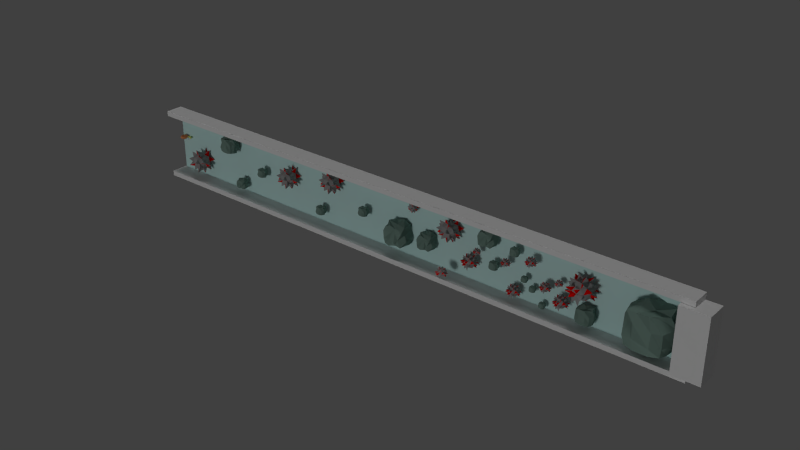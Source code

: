 # Source: FirstGame.blend  (saved by Blender 2.74.0; exported with 4.5.12 LTS)
import bpy
from mathutils import Matrix  # noqa: F401  (used for matrix-valued properties, if any)

bpy.ops.wm.read_factory_settings(use_empty=True)
scene = bpy.context.scene
scene.name = 'Scene'

# ---- collections
col_collection_1 = bpy.data.collections.new('Collection 1'); scene.collection.children.link(col_collection_1)
col_collection_1.hide_render = True
col_collection_1.hide_viewport = True
col_collection_5 = bpy.data.collections.new('Collection 5'); scene.collection.children.link(col_collection_5)

# ---- materials (node trees are filled in below, after node groups)
mat_material_007 = bpy.data.materials.new('Material.007')
mat_material_007.alpha_threshold = 0.0
mat_material_007.use_transparent_shadow = False
mat_material_007.diffuse_color = (0.3032, 0.3032, 0.3032, 1.0)
mat_material_007.roughness = 0.5
mat_material_007.specular_intensity = 0.0
mat_material_008 = bpy.data.materials.new('Material.008')
mat_material_008.alpha_threshold = 0.0
mat_material_008.use_transparent_shadow = False
mat_material_008.diffuse_color = (0.8, 0.001488, 0.0, 1.0)
mat_material_008.roughness = 0.5
mat_material_008.specular_intensity = 0.0
mat_material_006 = bpy.data.materials.new('Material.006')
mat_material_006.alpha_threshold = 0.0
mat_material_006.use_transparent_shadow = False
mat_material_006.diffuse_color = (0.1722, 0.2598, 0.2243, 1.0)
mat_material_006.roughness = 0.5
mat_material_006.specular_intensity = 0.1064
mat_material_001 = bpy.data.materials.new('Material.001')
mat_material_001.alpha_threshold = 0.0
mat_material_001.use_transparent_shadow = False
mat_material_001.diffuse_color = (0.5588, 0.8, 0.7771, 1.0)
mat_material_001.roughness = 0.5
mat_material_002 = bpy.data.materials.new('Material.002')
mat_material_002.alpha_threshold = 0.0
mat_material_002.use_transparent_shadow = False
mat_material_002.diffuse_color = (0.7544, 0.8, 0.215, 1.0)
mat_material_002.roughness = 0.5
mat_material_002.line_color = (0.0, 0.0, 0.0, 1.0)
mat_material_003 = bpy.data.materials.new('Material.003')
mat_material_003.alpha_threshold = 0.0
mat_material_003.use_transparent_shadow = False
mat_material_003.diffuse_color = (0.8, 0.257, 0.1111, 1.0)
mat_material_003.roughness = 0.5
mat_material_003.specular_intensity = 0.0
mat_material_004 = bpy.data.materials.new('Material.004')
mat_material_004.alpha_threshold = 0.0
mat_material_004.use_transparent_shadow = False
mat_material_004.diffuse_color = (0.8, 0.2821, 0.103, 1.0)
mat_material_004.roughness = 0.5
mat_material_004.specular_intensity = 0.0
mat_material_005 = bpy.data.materials.new('Material.005')
mat_material_005.alpha_threshold = 0.0
mat_material_005.use_transparent_shadow = False
mat_material_005.diffuse_color = (0.0, 0.0, 0.0, 1.0)
mat_material_005.roughness = 0.5
mat_material_005.specular_intensity = 0.7674

# ---- material node trees

# ---- world
world_world = bpy.data.worlds.new('World'); scene.world = world_world
world_world.color = (0.05088, 0.05088, 0.05088)
world_world.use_sun_shadow = False
world_world.sun_shadow_jitter_overblur = 0.0
world_world.cycles.sampling_method = 'MANUAL'
world_world.cycles.sample_map_resolution = 256

# ---- lights
light_lamp = bpy.data.lights.new('Lamp', 'POINT')
light_lamp.transmission_factor = 0.0
light_lamp.cutoff_distance = 30.0
light_lamp.energy = 100.0
light_lamp.shadow_buffer_clip_start = 1.001
light_lamp.shadow_soft_size = 0.1
light_lamp.shadow_maximum_resolution = 0.006
light_lamp.use_absolute_resolution = True
light_lamp.cycles.use_multiple_importance_sampling = False
light_sun = bpy.data.lights.new('Sun', 'SUN')
light_sun.transmission_factor = 0.0
light_sun.angle = 0.1993
light_sun.energy = 0.5
light_sun.shadow_buffer_clip_start = 0.5
light_sun.shadow_soft_size = 0.1
light_sun.shadow_cascade_max_distance = 1000.0
light_sun.cycles.use_multiple_importance_sampling = False
light_hemi_003 = bpy.data.lights.new('Hemi.003', 'SUN')
light_hemi_003.transmission_factor = 0.0
light_hemi_003.angle = 0.1993
light_hemi_003.energy = 0.5
light_hemi_003.shadow_buffer_clip_start = 0.5
light_hemi_003.shadow_soft_size = 0.1
light_hemi_003.shadow_cascade_max_distance = 1000.0
light_hemi_003.cycles.use_multiple_importance_sampling = False
light_hemi_002 = bpy.data.lights.new('Hemi.002', 'SUN')
light_hemi_002.transmission_factor = 0.0
light_hemi_002.angle = 0.1993
light_hemi_002.energy = 0.5
light_hemi_002.shadow_buffer_clip_start = 0.5
light_hemi_002.shadow_soft_size = 0.1
light_hemi_002.shadow_cascade_max_distance = 1000.0
light_hemi_002.cycles.use_multiple_importance_sampling = False

# ---- meshes
me_icosphere = bpy.data.meshes.new('Icosphere')
me_icosphere.from_pydata([(0.0, 0.0, -1.0), (0.7236, -0.5257, -0.4472), (-0.2764, -0.8506, -0.4472), (-0.8944, 0.0, -0.4472), (-0.2764, 0.8506, -0.4472), (0.7236, 0.5257, -0.4472), (0.2764, -0.8506, 0.4472), (-0.7236, -0.5257, 0.4472), (-0.7236, 0.5257, 0.4472), (0.2764, 0.8506, 0.4472), (0.8944, 0.0, 0.4472), (0.0, 0.0, 1.0), (-0.1625, -0.5, -0.8507), (0.4253, -0.309, -0.8507), (0.2629, -0.809, -0.5257), (0.8506, 0.0, -0.5257), (0.4253, 0.309, -0.8507), (-0.5257, 0.0, -0.8507), (-0.6882, -0.5, -0.5257), (-0.1625, 0.5, -0.8507), (-0.6882, 0.5, -0.5257), (0.2629, 0.809, -0.5257), (0.9511, -0.309, 0.0), (0.9511, 0.309, 0.0), (0.0, -1.0, 0.0), (0.5878, -0.809, 0.0), (-0.9511, -0.309, 0.0), (-0.5878, -0.809, 0.0), (-0.5878, 0.809, 0.0), (-0.9511, 0.309, 0.0), (0.5878, 0.809, 0.0), (0.0, 1.0, 0.0), (0.6882, -0.5, 0.5257), (-0.2629, -0.809, 0.5257), (-0.8506, 0.0, 0.5257), (-0.2629, 0.809, 0.5257), (0.6882, 0.5, 0.5257), (0.1625, -0.5, 0.8507), (0.5257, 0.0, 0.8507), (-0.4253, -0.309, 0.8507), (-0.4253, 0.309, 0.8507), (0.1625, 0.5, 0.8507), (0.5257, 0.0, 0.8507), (0.1625, 0.5, 0.8507), (0.6882, 0.5, 0.5257), (0.5257, 0.0, 0.8507), (0.1625, 0.5, 0.8507), (0.6882, 0.5, 0.5257), (0.711, 0.4784, 1.151), (0.6747, 0.5284, 1.151), (0.7273, 0.5284, 1.118), (-0.2353, 0.8241, 1.145), (-0.2941, 0.805, 1.145), (-0.2778, 0.855, 1.129), (-0.4713, 1.351, -0.197), (-0.4402, 1.355, -0.2417), (-0.4125, 1.37, -0.197), (1.139, 0.8656, -0.197), (1.152, 0.8373, -0.2417), (1.175, 0.8156, -0.197), (1.3, 0.4312, 0.4571), (1.294, 0.4003, 0.5018), (1.274, 0.4502, 0.5097), (-0.8119, 1.085, 0.5018), (-0.7983, 1.113, 0.4571), (-0.7659, 1.113, 0.5097), (0.4125, 1.37, 0.197), (0.4402, 1.355, 0.2417), (0.4713, 1.351, 0.197), (0.9925, 0.4153, -0.963), (1.022, 0.437, -0.9227), (1.035, 0.3844, -0.9305), (-0.6114, 0.9194, -0.9305), (-0.5702, 0.9545, -0.9227), (-0.5588, 0.9194, -0.963), (1.084, -0.2474, 0.9227), (1.063, -0.2974, 0.9305), (1.047, -0.2474, 0.963), (-1.035, 0.3844, 0.9305), (-1.022, 0.437, 0.9227), (-0.9925, 0.4153, 0.963), (1.412, -0.0309, -0.2515), (1.412, 0.0309, -0.2515), (1.402, 0.0, -0.3041), (-1.124, 0.855, -0.2515), (-1.161, 0.805, -0.2515), (-1.134, 0.8241, -0.3041), (-1.412, 0.0309, 0.2515), (-1.402, 0.0, 0.3041), (-1.412, -0.0309, 0.2515), (-0.4208, 0.0, 1.382), (-0.4634, -0.0309, 1.367), (-0.4634, 0.0309, 1.367), (-0.2941, -0.805, 1.151), (-0.2353, -0.8241, 1.151), (-0.2778, -0.855, 1.118), (0.393, -0.2474, 1.367), (0.3405, -0.2474, 1.382), (0.3567, -0.2974, 1.367), (0.6461, -0.9064, 0.9214), (0.5592, -0.9804, 0.9048), (0.5352, -0.9064, 0.9899), (1.324, -0.7794, 0.4289), (1.334, -0.7485, 0.4815), (1.36, -0.7294, 0.4289), (-0.9705, -0.4978, 1.004), (-1.0, -0.5195, 0.9641), (-1.013, -0.4669, 0.972), (-0.7569, -1.534, 0.6142), (-0.7705, -1.531, 0.6589), (-0.7244, -1.534, 0.6668), (-0.03465, -1.373, 0.5721), (-0.06229, -1.388, 0.5274), (-0.08857, -1.369, 0.58), (-0.4862, -1.38, -0.2825), (-0.5138, -1.365, -0.3273), (-0.545, -1.361, -0.2825), (-1.281, -0.7231, -0.1922), (-1.244, -0.7731, -0.1922), (-1.254, -0.7422, -0.2448), (0.5559, -1.352, -0.3048), (0.6147, -1.333, -0.3048), (0.5822, -1.333, -0.3573), (0.1348, -0.8314, -1.204), (0.08087, -0.8356, -1.196), (0.09226, -0.8005, -1.237), (-0.6798, -0.5196, -1.211), (-0.6961, -0.5696, -1.178), (-0.6435, -0.5696, -1.211), (0.0139, 0.6718, -1.411), (0.03014, 0.6218, -1.426), (0.07267, 0.6527, -1.411), (0.0139, 0.6718, -1.411), (0.03014, 0.6218, -1.426), (0.07267, 0.6527, -1.411), (-1.412, 0.0309, 0.2515), (-1.402, 0.0, 0.3041), (-1.412, -0.0309, 0.2515), (-1.412, 0.0309, 0.2515), (-1.402, 0.0, 0.3041), (-1.412, -0.0309, 0.2515), (-1.281, -0.7231, -0.1922), (-1.244, -0.7731, -0.1922), (-1.254, -0.7422, -0.2448), (-1.281, -0.7231, -0.1922), (-1.244, -0.7731, -0.1922), (-1.254, -0.7422, -0.2448), (-1.281, -0.7231, -0.1922), (-1.244, -0.7731, -0.1922), (-1.254, -0.7422, -0.2448), (0.0139, 0.6718, -1.411), (0.03014, 0.6218, -1.426), (0.07267, 0.6527, -1.411), (0.0139, 0.6718, -1.411), (0.03014, 0.6218, -1.426), (0.07267, 0.6527, -1.411)], [], [(0, 12, 13), (1, 15, 13), (0, 17, 12), (0, 19, 17), (19, 129, 131, 16), (1, 22, 15), (2, 24, 14), (3, 26, 18), (4, 28, 20), (5, 30, 21), (1, 25, 22), (24, 114, 116, 27), (3, 29, 26), (28, 54, 56, 31), (30, 57, 59, 23), (32, 99, 101, 37), (7, 39, 33), (34, 78, 80, 40), (9, 41, 35), (10, 38, 36), (38, 11, 41), (36, 44, 43, 41), (36, 41, 9), (41, 11, 40), (35, 53, 52, 40), (35, 40, 8), (40, 92, 91, 39), (40, 39, 34), (39, 105, 107, 34), (39, 11, 37), (33, 95, 94, 37), (33, 37, 6), (37, 98, 96, 38), (37, 38, 32), (38, 77, 76, 32), (23, 60, 62, 36), (23, 36, 30), (30, 36, 9), (31, 9, 35), (31, 35, 28), (35, 65, 64, 28), (29, 8, 34), (26, 89, 88, 34), (26, 34, 7), (27, 108, 110, 33), (27, 33, 24), (33, 113, 112, 24), (25, 6, 32), (22, 104, 103, 32), (22, 32, 10), (30, 68, 66, 31), (30, 31, 21), (21, 31, 4), (28, 8, 29), (20, 86, 85, 29), (20, 29, 3), (26, 7, 27), (18, 119, 118, 27), (18, 27, 2), (24, 6, 25), (14, 122, 121, 25), (14, 25, 1), (22, 10, 23), (15, 83, 82, 23), (15, 23, 5), (16, 5, 21), (16, 21, 19), (19, 21, 4), (19, 74, 72, 20), (19, 20, 17), (17, 20, 3), (17, 3, 18), (12, 128, 127, 18), (12, 18, 2), (15, 71, 69, 16), (15, 16, 13), (13, 16, 0), (12, 125, 123, 14), (12, 14, 13), (13, 14, 1), (44, 47, 46, 43), (38, 42, 44, 36), (41, 43, 42, 38), (47, 50, 49, 46), (42, 45, 47, 44), (43, 46, 45, 42), (48, 49, 50), (45, 48, 50, 47), (46, 49, 48, 45), (51, 52, 53), (41, 51, 53, 35), (40, 52, 51, 41), (55, 56, 54), (31, 56, 55, 4), (4, 55, 54, 28), (58, 59, 57), (23, 59, 58, 5), (5, 58, 57, 30), (60, 61, 62), (36, 62, 61, 10), (10, 61, 60, 23), (64, 65, 63), (8, 63, 65, 35), (28, 64, 63, 8), (68, 67, 66), (9, 67, 68, 30), (31, 66, 67, 9), (71, 70, 69), (5, 70, 71, 15), (16, 69, 70, 5), (74, 73, 72), (4, 73, 74, 19), (20, 72, 73, 4), (76, 77, 75), (10, 75, 77, 38), (32, 76, 75, 10), (79, 80, 78), (40, 80, 79, 8), (8, 79, 78, 34), (81, 82, 83), (22, 81, 83, 15), (23, 82, 81, 22), (84, 85, 86), (28, 84, 86, 20), (29, 85, 84, 28), (89, 137, 136, 88), (29, 87, 89, 26), (34, 88, 87, 29), (92, 90, 91), (11, 90, 92, 40), (39, 91, 90, 11), (93, 94, 95), (39, 93, 95, 33), (37, 94, 93, 39), (98, 97, 96), (11, 97, 98, 37), (38, 96, 97, 11), (100, 101, 99), (37, 101, 100, 6), (6, 100, 99, 32), (102, 103, 104), (25, 102, 104, 22), (32, 103, 102, 25), (107, 105, 106), (34, 107, 106, 7), (7, 106, 105, 39), (108, 109, 110), (33, 110, 109, 7), (7, 109, 108, 27), (112, 113, 111), (6, 111, 113, 33), (24, 112, 111, 6), (115, 116, 114), (27, 116, 115, 2), (2, 115, 114, 24), (119, 143, 142, 118), (26, 117, 119, 18), (27, 118, 117, 26), (120, 121, 122), (24, 120, 122, 14), (25, 121, 120, 24), (125, 124, 123), (2, 124, 125, 12), (14, 123, 124, 2), (126, 127, 128), (17, 126, 128, 12), (18, 127, 126, 17), (129, 132, 134, 131), (16, 131, 130, 0), (0, 130, 129, 19), (132, 150, 152, 134), (131, 134, 133, 130), (130, 133, 132, 129), (137, 140, 139, 136), (87, 135, 137, 89), (88, 136, 135, 87), (138, 139, 140), (135, 138, 140, 137), (136, 139, 138, 135), (143, 146, 145, 142), (117, 141, 143, 119), (118, 142, 141, 117), (146, 149, 148, 145), (141, 144, 146, 143), (142, 145, 144, 141), (147, 148, 149), (144, 147, 149, 146), (145, 148, 147, 144), (150, 153, 155, 152), (134, 152, 151, 133), (133, 151, 150, 132), (154, 155, 153), (152, 155, 154, 151), (151, 154, 153, 150)])
me_icosphere.polygons.foreach_set('material_index', [0, 0, 0, 0, 1, 0, 0, 0, 0, 0, 0, 1, 0, 1, 1, 0, 0, 1, 0, 0, 0, 0, 0, 0, 0, 0, 1, 0, 1, 0, 0, 0, 0, 0, 0, 1, 0, 0, 0, 0, 0, 0, 0, 0, 1, 0, 0, 0, 1, 0, 0, 0, 0, 0, 0, 0, 0, 1, 0, 0, 1, 0, 0, 0, 0, 0, 0, 0, 1, 0, 0, 0, 0, 0, 0, 0, 0, 1, 0, 0, 0, 0, 0, 0, 0, 0, 0, 0, 1, 0, 1, 0, 0, 0, 0, 0, 0, 0, 0, 0, 0, 0, 1, 0, 0, 0, 1, 0, 1, 0, 0, 1, 0, 0, 1, 0, 0, 0, 0, 0, 1, 0, 0, 0, 1, 0, 0, 1, 0, 0, 0, 0, 1, 1, 0, 1, 0, 0, 1, 0, 0, 0, 1, 0, 0, 0, 0, 0, 0, 0, 0, 1, 0, 0, 1, 0, 1, 0, 0, 0, 0, 0, 1, 0, 0, 0, 1, 0, 1, 0, 0, 0, 0, 0, 0, 0, 0, 0, 0, 0, 0, 0, 0, 0, 0, 0, 0, 0, 0, 0, 0, 0, 0, 0])
me_icosphere.materials.append(mat_material_007)
me_icosphere.materials.append(mat_material_008)
me_icosphere.use_remesh_preserve_volume = False
me_icosphere.use_remesh_preserve_attributes = False
me_icosphere.use_mirror_vertex_groups = False
me_icosphere.update()
me_trigger_end = bpy.data.meshes.new('Trigger.End')
me_trigger_end.from_pydata([(-1.0, -1.0, -1.0), (-1.0, -1.0, 1.0), (-1.0, 1.0, -1.0), (-1.0, 1.0, 1.0), (1.0, -1.0, -1.0), (1.0, -1.0, 1.0), (1.0, 1.0, -1.0), (1.0, 1.0, 1.0)], [], [(1, 3, 2, 0), (3, 7, 6, 2), (7, 5, 4, 6), (5, 1, 0, 4), (0, 2, 6, 4), (5, 7, 3, 1)])
me_trigger_end.use_remesh_preserve_volume = False
me_trigger_end.use_remesh_preserve_attributes = False
me_trigger_end.use_mirror_vertex_groups = False
me_trigger_end.update()
me_obst = bpy.data.meshes.new('obst')
me_obst.from_pydata([(0.8727, 0.9178, 0.8987), (0.8804, 0.8141, -0.7546), (0.6887, -0.6536, 0.8987), (0.8727, -0.8829, -0.9021), (-0.9281, 0.9178, 0.8987), (-0.6756, 0.7855, -0.7516), (-0.9281, -0.8829, 0.8987), (-0.9281, -0.8829, -0.9021), (0.7345, 1.217, 0.2647), (0.9625, 1.008, -0.3744), (0.9625, 0.3902, -0.7402), (0.9625, -0.3553, -0.9919), (0.9625, -0.9728, -0.3744), (0.9625, -0.9728, 0.371), (0.9625, -0.3553, 0.9885), (0.9912, 0.02298, 1.26), (0.345, -0.9728, -0.9919), (-0.4004, -0.9728, -0.9919), (-1.018, -0.9728, -0.3744), (-0.7503, -0.8528, 0.2785), (-0.4004, -0.9728, 0.9885), (0.2447, -1.075, 1.088), (-1.018, -0.3553, -0.9919), (-1.018, 0.3902, -0.9919), (-1.018, 1.008, -0.3744), (-0.6056, 0.92, 0.2242), (-1.022, 0.2414, 0.8649), (-1.018, -0.3553, 0.9885), (-0.3539, 0.8403, -0.8064), (0.3833, 0.7892, -0.9919), (0.345, 1.008, 0.9885), (-0.4004, 1.008, 0.701), (-0.261, 0.4127, -1.141), (0.8816, 0.2678, -1.185), (-0.3785, -0.3597, -1.409), (0.3588, -0.3691, -1.227), (0.3588, 0.404, 1.223), (-0.2941, 0.3955, 1.055), (0.2595, -0.4365, 1.122), (-0.3258, -0.1753, 1.423), (-0.3623, 0.9833, -0.4383), (-0.4142, 1.242, 0.3848), (0.109, 0.7571, -0.4383), (0.3588, 0.9356, 0.3848), (-1.035, -0.1738, -0.3809), (-1.253, -0.3691, 0.3848), (-1.046, 0.4044, -0.2073), (-1.253, 0.404, 0.3848), (0.5336, -1.388, -0.3229), (0.4714, -1.154, 0.3558), (-0.4213, -1.229, -0.2283), (-0.4455, -1.146, 0.472), (1.197, 0.404, -0.3882), (0.8178, 0.32, 0.3553), (1.197, -0.3691, -0.3882), (1.286, -0.3238, 0.4714)], [], [(55, 14, 2, 13), (51, 20, 6, 19), (47, 26, 4, 25), (43, 30, 0, 8), (39, 27, 6, 20), (35, 11, 3, 16), (29, 1, 10, 33), (33, 10, 11, 35), (5, 28, 32, 23), (28, 29, 33, 32), (23, 32, 34, 22), (32, 33, 35, 34), (22, 34, 17, 7), (34, 35, 16, 17), (31, 4, 26, 37), (37, 26, 27, 39), (0, 30, 36, 15), (30, 31, 37, 36), (15, 36, 38, 14), (36, 37, 39, 38), (14, 38, 21, 2), (38, 39, 20, 21), (25, 4, 31, 41), (41, 31, 30, 43), (5, 24, 40, 28), (24, 25, 41, 40), (28, 40, 42, 29), (40, 41, 43, 42), (29, 42, 9, 1), (42, 43, 8, 9), (19, 6, 27, 45), (45, 27, 26, 47), (7, 18, 44, 22), (18, 19, 45, 44), (22, 44, 46, 23), (44, 45, 47, 46), (23, 46, 24, 5), (46, 47, 25, 24), (13, 2, 21, 49), (49, 21, 20, 51), (3, 12, 48, 16), (12, 13, 49, 48), (16, 48, 50, 17), (48, 49, 51, 50), (17, 50, 18, 7), (50, 51, 19, 18), (8, 0, 15, 53), (53, 15, 14, 55), (1, 9, 52, 10), (9, 8, 53, 52), (10, 52, 54, 11), (52, 53, 55, 54), (11, 54, 12, 3), (54, 55, 13, 12)])
_uv = me_obst.uv_layers.new(name='UVMap')
_uv.uv.foreach_set('vector', [-0.5409, -0.5409, -0.5409, 1.541, 1.541, 1.541, 1.541, -0.5409, -0.5409, -0.5409, -0.5409, 1.541, 1.541, 1.541, 1.541, -0.5409, -0.5409, -0.5409, -0.5409, 1.541, 1.541, 1.541, 1.541, -0.5409, -0.5409, -0.5409, -0.5409, 1.541, 1.541, 1.541, 1.541, -0.5409, -0.5409, -0.5409, -0.5409, 1.541, 1.541, 1.541, 1.541, -0.5409, -0.5409, -0.5409, -0.5409, 1.541, 1.541, 1.541, 1.541, -0.5409, -0.5409, -0.5409, -0.5409, 1.541, 1.541, 1.541, 1.541, -0.5409, -0.5409, -0.5409, -0.5409, 1.541, 1.541, 1.541, 1.541, -0.5409, -0.5409, -0.5409, -0.5409, 1.541, 1.541, 1.541, 1.541, -0.5409, -0.5409, -0.5409, -0.5409, 1.541, 1.541, 1.541, 1.541, -0.5409, -0.5409, -0.5409, -0.5409, 1.541, 1.541, 1.541, 1.541, -0.5409, -0.5409, -0.5409, -0.5409, 1.541, 1.541, 1.541, 1.541, -0.5409, -0.5409, -0.5409, -0.5409, 1.541, 1.541, 1.541, 1.541, -0.5409, -0.5409, -0.5409, -0.5409, 1.541, 1.541, 1.541, 1.541, -0.5409, -0.5409, -0.5409, -0.5409, 1.541, 1.541, 1.541, 1.541, -0.5409, -0.5409, -0.5409, -0.5409, 1.541, 1.541, 1.541, 1.541, -0.5409, -0.5409, -0.5409, -0.5409, 1.541, 1.541, 1.541, 1.541, -0.5409, -0.5409, -0.5409, -0.5409, 1.541, 1.541, 1.541, 1.541, -0.5409, -0.5409, -0.5409, -0.5409, 1.541, 1.541, 1.541, 1.541, -0.5409, -0.5409, -0.5409, -0.5409, 1.541, 1.541, 1.541, 1.541, -0.5409, -0.5409, -0.5409, -0.5409, 1.541, 1.541, 1.541, 1.541, -0.5409, -0.5409, -0.5409, -0.5409, 1.541, 1.541, 1.541, 1.541, -0.5409, -0.5409, -0.5409, -0.5409, 1.541, 1.541, 1.541, 1.541, -0.5409, -0.5409, -0.5409, -0.5409, 1.541, 1.541, 1.541, 1.541, -0.5409, -0.5409, -0.5409, -0.5409, 1.541, 1.541, 1.541, 1.541, -0.5409, -0.5409, -0.5409, -0.5409, 1.541, 1.541, 1.541, 1.541, -0.5409, -0.5409, -0.5409, -0.5409, 1.541, 1.541, 1.541, 1.541, -0.5409, -0.5409, -0.5409, -0.5409, 1.541, 1.541, 1.541, 1.541, -0.5409, -0.5409, -0.5409, -0.5409, 1.541, 1.541, 1.541, 1.541, -0.5409, -0.5409, -0.5409, -0.5409, 1.541, 1.541, 1.541, 1.541, -0.5409, -0.5409, -0.5409, -0.5409, 1.541, 1.541, 1.541, 1.541, -0.5409, -0.5409, -0.5409, -0.5409, 1.541, 1.541, 1.541, 1.541, -0.5409, -0.5409, -0.5409, -0.5409, 1.541, 1.541, 1.541, 1.541, -0.5409, -0.5409, -0.5409, -0.5409, 1.541, 1.541, 1.541, 1.541, -0.5409, -0.5409, -0.5409, -0.5409, 1.541, 1.541, 1.541, 1.541, -0.5409, -0.5409, -0.5409, -0.5409, 1.541, 1.541, 1.541, 1.541, -0.5409, -0.5409, -0.5409, -0.5409, 1.541, 1.541, 1.541, 1.541, -0.5409, -0.5409, -0.5409, -0.5409, 1.541, 1.541, 1.541, 1.541, -0.5409, -0.5409, -0.5409, -0.5409, 1.541, 1.541, 1.541, 1.541, -0.5409, -0.5409, -0.5409, -0.5409, 1.541, 1.541, 1.541, 1.541, -0.5409, -0.5409, -0.5409, -0.5409, 1.541, 1.541, 1.541, 1.541, -0.5409, -0.5409, -0.5409, -0.5409, 1.541, 1.541, 1.541, 1.541, -0.5409, -0.5409, -0.5409, -0.5409, 1.541, 1.541, 1.541, 1.541, -0.5409, -0.5409, -0.5409, -0.5409, 1.541, 1.541, 1.541, 1.541, -0.5409, -0.5409, -0.5409, -0.5409, 1.541, 1.541, 1.541, 1.541, -0.5409, -0.5409, -0.5409, -0.5409, 1.541, 1.541, 1.541, 1.541, -0.5409, -0.5409, -0.5409, -0.5409, 1.541, 1.541, 1.541, 1.541, -0.5409, -0.5409, -0.5409, -0.5409, 1.541, 1.541, 1.541, 1.541, -0.5409, -0.5409, -0.5409, -0.5409, 1.541, 1.541, 1.541, 1.541, -0.5409, -0.5409, -0.5409, -0.5409, 1.541, 1.541, 1.541, 1.541, -0.5409, -0.5409, -0.5409, -0.5409, 1.541, 1.541, 1.541, 1.541, -0.5409, -0.5409, -0.5409, -0.5409, 1.541, 1.541, 1.541, 1.541, -0.5409, -0.5409, -0.5409, -0.5409, 1.541, 1.541, 1.541, 1.541, -0.5409, -0.5409, -0.5409, -0.5409, 1.541, 1.541, 1.541, 1.541, -0.5409])
me_obst.materials.append(mat_material_006)
me_obst.use_remesh_preserve_volume = False
me_obst.use_remesh_preserve_attributes = False
me_obst.use_mirror_vertex_groups = False
me_obst.update()
me_cube_002 = bpy.data.meshes.new('Cube.002')
me_cube_002.from_pydata([(-1.0, -1.0, -1.0), (-1.0, -1.0, 1.0), (-1.0, 1.0, -1.0), (-1.0, 1.0, 1.0), (1.0, -1.0, -1.0), (1.0, -1.0, 1.0), (1.0, 1.0, -1.0), (1.0, 1.0, 1.0)], [], [(1, 3, 2, 0), (3, 7, 6, 2), (7, 5, 4, 6), (5, 1, 0, 4), (0, 2, 6, 4), (5, 7, 3, 1)])
me_cube_002.use_remesh_preserve_volume = False
me_cube_002.use_remesh_preserve_attributes = False
me_cube_002.use_mirror_vertex_groups = False
me_cube_002.update()
me_cube_001 = bpy.data.meshes.new('Cube.001')
me_cube_001.from_pydata([(-1.0, -1.0, -1.0), (-1.0, -1.0, 1.0), (-1.0, 1.0, -1.0), (-1.0, 1.0, 1.0), (1.0, -1.0, -1.0), (1.0, -1.0, 1.0), (1.0, 1.0, -1.0), (1.0, 1.0, 1.0)], [], [(1, 3, 2, 0), (3, 7, 6, 2), (7, 5, 4, 6), (5, 1, 0, 4), (0, 2, 6, 4), (5, 7, 3, 1)])
me_cube_001.use_remesh_preserve_volume = False
me_cube_001.use_remesh_preserve_attributes = False
me_cube_001.use_mirror_vertex_groups = False
me_cube_001.update()
me_plane = bpy.data.meshes.new('Plane')
me_plane.from_pydata([(-1.0, -1.0, 0.0), (1.0, -1.0, 0.0), (-1.0, 1.0, 0.0), (1.0, 1.0, 0.0)], [], [(0, 1, 3, 2)])
me_plane.materials.append(mat_material_001)
me_plane.use_remesh_preserve_volume = False
me_plane.use_remesh_preserve_attributes = False
me_plane.use_mirror_vertex_groups = False
me_plane.update()
me_bob = bpy.data.meshes.new('Bob')
me_bob.from_pydata([(0.4943, -0.2353, 0.2565), (-1.354, -0.4146, 0.3077), (0.3513, -2.358, 0.3237), (-1.29, -2.288, 0.3384), (-0.5129, -0.1486, 0.4379), (-0.5145, -2.685, 0.3789), (0.6786, -1.415, 0.3552), (-1.603, -1.418, 0.3984), (-0.5332, -1.399, 0.5547), (0.08045, -0.208, 0.3071), (-0.06964, -2.561, 0.3604), (0.2195, -1.447, 0.4961), (-1.047, -0.1398, 0.3737), (-0.9598, -2.561, 0.3789), (-1.114, -1.417, 0.5321), (0.5768, -1.947, 0.3524), (-1.454, -1.911, 0.4059), (-0.5142, -2.113, 0.508), (0.08716, -2.067, 0.5064), (-1.065, -2.016, 0.4945), (0.5878, -0.6361, 0.2377), (-1.495, -0.865, 0.3921), (-0.4672, -0.548, 0.4244), (0.09955, -0.6842, 0.3843), (-1.02, -0.6135, 0.4341), (-1.38, -0.2959, 0.2483), (-1.327, -0.1362, 0.2826), (-1.49, -0.2103, 0.1545), (-1.506, -0.1271, 0.2479), (-1.78, -0.1566, 0.08971), (-1.783, -0.1021, 0.1418), (-2.056, -0.118, 0.05851), (-2.052, -0.08531, 0.1017), (-2.228, -0.1095, 0.05307), (-2.373, -0.08839, 0.06033), (0.8528, -0.2407, 0.2061), (0.8708, -0.5086, 0.1977), (0.9323, -0.6725, -0.01912), (1.186, -0.2744, 0.2004), (1.192, -0.4803, 0.1921), (1.384, -0.2965, 0.2576), (1.392, -0.5936, 0.2466), (1.619, -0.3766, 0.3368), (1.629, -0.739, 0.3218), (1.893, -0.3812, 0.3849), (1.904, -0.7643, 0.3702), (2.181, -0.3913, 0.3194), (2.177, -0.7579, 0.3362), (2.407, -0.5023, 0.2397), (2.348, -0.7103, 0.2366), (2.019, -0.9209, 0.2127), (2.136, -0.9006, 0.1758), (2.059, -0.9444, 0.1429), (2.065, -0.9616, 0.0656), (2.11, -0.9439, 0.1377), (2.113, -0.9557, 0.06376), (2.077, -1.167, 0.1867), (2.082, -1.185, 0.1094), (2.127, -1.167, 0.1815), (2.131, -1.179, 0.1076), (2.062, -1.327, 0.2163), (2.067, -1.344, 0.1389), (2.112, -1.326, 0.211), (2.116, -1.338, 0.1371), (2.023, -1.457, 0.2496), (2.028, -1.474, 0.1722), (2.073, -1.456, 0.2443), (2.077, -1.468, 0.1704), (2.016, -1.533, 0.2703), (2.023, -1.556, 0.1683), (2.082, -1.532, 0.2634), (2.087, -1.548, 0.1658), (2.021, -1.623, 0.2846), (2.028, -1.646, 0.1825), (2.087, -1.623, 0.2776), (2.092, -1.638, 0.1801), (2.029, -1.649, 0.2804), (2.035, -1.668, 0.1954), (2.084, -1.649, 0.2746), (2.088, -1.661, 0.1934), (0.4943, -0.2353, -0.2947), (-1.354, -0.4146, -0.3459), (0.3513, -2.358, -0.3619), (-1.29, -2.288, -0.3766), (-0.5129, -0.1486, -0.4762), (-0.5145, -2.685, -0.4171), (0.6786, -1.415, -0.3934), (-1.603, -1.418, -0.4366), (-0.5332, -1.399, -0.5929), (0.08045, -0.208, -0.3454), (-0.06964, -2.561, -0.3987), (0.2195, -1.447, -0.5343), (-1.047, -0.1398, -0.4119), (-0.9598, -2.561, -0.4171), (-1.114, -1.417, -0.5703), (0.5768, -1.947, -0.3906), (-1.454, -1.911, -0.4441), (-0.5142, -2.113, -0.5462), (0.08716, -2.067, -0.5446), (-1.065, -2.016, -0.5327), (0.5878, -0.6361, -0.2759), (-1.495, -0.865, -0.4303), (-0.4672, -0.548, -0.4626), (0.09955, -0.6842, -0.4225), (-1.02, -0.6135, -0.4723), (0.4534, -0.1107, -0.01912), (-1.588, -0.434, -0.01912), (0.4248, -2.505, -0.01912), (-1.506, -2.376, -0.01912), (-0.5153, -2.906, -0.01912), (-0.5192, -0.09023, -0.01912), (-1.87, -1.417, -0.01912), (0.8602, -1.427, -0.01912), (0.1676, -0.09304, -0.01912), (0.03109, -2.754, -0.01912), (-1.062, -2.754, -0.01912), (-1.05, -0.09482, -0.01912), (-1.731, -1.95, -0.01912), (0.7668, -1.957, -0.01912), (0.77, -0.7942, -0.01912), (-1.777, -0.8888, -0.01912), (-1.38, -0.2959, -0.2866), (-1.327, -0.1362, -0.3209), (-1.524, -0.3506, -0.01912), (-1.375, -0.1056, -0.01912), (-1.49, -0.2103, -0.1927), (-1.506, -0.1271, -0.2861), (-1.564, -0.2683, -0.01912), (-1.547, -0.1017, -0.01912), (-1.78, -0.1566, -0.128), (-1.783, -0.1021, -0.18), (-1.818, -0.1871, -0.01912), (-1.807, -0.06816, -0.01912), (-2.056, -0.118, -0.09675), (-2.052, -0.08531, -0.1399), (-2.068, -0.1744, -0.01912), (-2.059, -0.06886, -0.01912), (-2.228, -0.1095, -0.09131), (-2.373, -0.08839, -0.09857), (-2.344, -0.1574, -0.01912), (-2.461, -0.07813, -0.01912), (0.8528, -0.2407, -0.2443), (0.8708, -0.5086, -0.2359), (0.9141, -0.1784, -0.01912), (1.186, -0.2744, -0.2387), (1.192, -0.4803, -0.2304), (1.205, -0.2277, -0.01912), (1.211, -0.5978, -0.01912), (1.384, -0.2965, -0.2958), (1.392, -0.5936, -0.2848), (1.41, -0.2347, -0.01912), (1.417, -0.7251, -0.01912), (1.619, -0.3766, -0.3751), (1.629, -0.739, -0.36), (1.654, -0.255, -0.01912), (1.664, -0.9282, -0.01912), (1.893, -0.3812, -0.4232), (1.904, -0.7643, -0.4085), (1.934, -0.2464, -0.01912), (1.946, -0.9863, -0.01912), (2.181, -0.3913, -0.3576), (2.177, -0.7579, -0.3745), (2.211, -0.3167, -0.01912), (2.22, -0.9078, -0.01912), (2.407, -0.5023, -0.278), (2.348, -0.7103, -0.2748), (2.417, -0.4287, -0.01912), (2.362, -0.7461, -0.01912), (2.019, -0.9209, -0.2509), (2.005, -0.9425, -0.01912), (2.136, -0.9006, -0.2141), (2.136, -0.9022, -0.01912), (2.059, -0.9444, -0.1812), (2.065, -0.9616, -0.1038), (2.11, -0.9439, -0.1759), (2.113, -0.9557, -0.102), (2.077, -1.167, -0.225), (2.082, -1.185, -0.1476), (2.127, -1.167, -0.2197), (2.131, -1.179, -0.1458), (2.062, -1.327, -0.2545), (2.067, -1.344, -0.1772), (2.112, -1.326, -0.2492), (2.116, -1.338, -0.1753), (2.023, -1.457, -0.2878), (2.028, -1.474, -0.2105), (2.073, -1.456, -0.2825), (2.077, -1.468, -0.2086), (2.016, -1.533, -0.3085), (2.023, -1.556, -0.2065), (2.082, -1.532, -0.3016), (2.087, -1.548, -0.2041), (2.021, -1.623, -0.3228), (2.028, -1.646, -0.2208), (2.087, -1.623, -0.3159), (2.092, -1.638, -0.2184), (2.029, -1.649, -0.3186), (2.035, -1.668, -0.2336), (2.084, -1.649, -0.3128), (2.088, -1.661, -0.2316)], [], [(117, 108, 3, 16), (24, 12, 1, 21), (23, 9, 4, 22), (18, 11, 8, 17), (19, 14, 7, 16), (120, 111, 7, 21), (15, 6, 11, 18), (20, 0, 9, 23), (17, 8, 14, 19), (22, 4, 12, 24), (5, 17, 19, 13), (2, 15, 18, 10), (13, 19, 16, 3), (10, 18, 17, 5), (111, 117, 16, 7), (8, 22, 24, 14), (6, 20, 23, 11), (105, 0, 35, 143), (106, 120, 21, 1), (11, 23, 22, 8), (14, 24, 21, 7), (20, 119, 37, 36), (6, 15, 118, 112), (4, 110, 116, 12), (5, 13, 115, 109), (2, 10, 114, 107), (0, 105, 113, 9), (20, 6, 112, 119), (9, 113, 110, 4), (10, 5, 109, 114), (15, 2, 107, 118), (13, 3, 108, 115), (12, 116, 124, 26), (106, 1, 25, 123), (1, 12, 26, 25), (26, 124, 128, 28), (123, 25, 27, 127), (25, 26, 28, 27), (28, 128, 132, 30), (127, 27, 29, 131), (27, 28, 30, 29), (30, 132, 136, 32), (131, 29, 31, 135), (29, 30, 32, 31), (34, 140, 139, 33), (32, 136, 140, 34), (135, 31, 33, 139), (31, 32, 34, 33), (36, 37, 147, 39), (0, 20, 36, 35), (39, 147, 151, 41), (143, 35, 38, 146), (35, 36, 39, 38), (41, 151, 155, 43), (146, 38, 40, 150), (38, 39, 41, 40), (43, 155, 159, 45), (150, 40, 42, 154), (40, 41, 43, 42), (163, 47, 51, 171), (154, 42, 44, 158), (42, 43, 45, 44), (47, 163, 167, 49), (158, 44, 46, 162), (44, 45, 47, 46), (48, 49, 167, 166), (162, 46, 48, 166), (46, 47, 49, 48), (169, 171, 55, 53), (47, 45, 50, 51), (45, 159, 169, 50), (53, 55, 59, 57), (171, 51, 54, 55), (51, 50, 52, 54), (50, 169, 53, 52), (57, 59, 63, 61), (55, 54, 58, 59), (54, 52, 56, 58), (52, 53, 57, 56), (61, 63, 67, 65), (59, 58, 62, 63), (58, 56, 60, 62), (56, 57, 61, 60), (65, 67, 71, 69), (63, 62, 66, 67), (62, 60, 64, 66), (60, 61, 65, 64), (69, 71, 75, 73), (67, 66, 70, 71), (66, 64, 68, 70), (64, 65, 69, 68), (73, 75, 79, 77), (71, 70, 74, 75), (70, 68, 72, 74), (68, 69, 73, 72), (76, 77, 79, 78), (75, 74, 78, 79), (74, 72, 76, 78), (72, 73, 77, 76), (117, 96, 83, 108), (104, 101, 81, 92), (103, 102, 84, 89), (98, 97, 88, 91), (99, 96, 87, 94), (120, 101, 87, 111), (95, 98, 91, 86), (100, 103, 89, 80), (97, 99, 94, 88), (102, 104, 92, 84), (85, 93, 99, 97), (82, 90, 98, 95), (93, 83, 96, 99), (90, 85, 97, 98), (111, 87, 96, 117), (88, 94, 104, 102), (86, 91, 103, 100), (105, 143, 141, 80), (106, 81, 101, 120), (91, 88, 102, 103), (94, 87, 101, 104), (86, 112, 118, 95), (84, 92, 116, 110), (85, 109, 115, 93), (82, 107, 114, 90), (80, 89, 113, 105), (100, 119, 112, 86), (89, 84, 110, 113), (90, 114, 109, 85), (95, 118, 107, 82), (93, 115, 108, 83), (92, 122, 124, 116), (106, 123, 121, 81), (81, 121, 122, 92), (122, 126, 128, 124), (123, 127, 125, 121), (121, 125, 126, 122), (126, 130, 132, 128), (127, 131, 129, 125), (125, 129, 130, 126), (130, 134, 136, 132), (131, 135, 133, 129), (129, 133, 134, 130), (138, 137, 139, 140), (134, 138, 140, 136), (135, 139, 137, 133), (133, 137, 138, 134), (80, 141, 142, 100), (145, 149, 151, 147), (143, 146, 144, 141), (141, 144, 145, 142), (149, 153, 155, 151), (146, 150, 148, 144), (144, 148, 149, 145), (153, 157, 159, 155), (150, 154, 152, 148), (148, 152, 153, 149), (163, 171, 170, 161), (154, 158, 156, 152), (152, 156, 157, 153), (161, 165, 167, 163), (158, 162, 160, 156), (156, 160, 161, 157), (164, 166, 167, 165), (162, 166, 164, 160), (160, 164, 165, 161), (169, 173, 175, 171), (161, 170, 168, 157), (157, 168, 169, 159), (173, 177, 179, 175), (171, 175, 174, 170), (170, 174, 172, 168), (168, 172, 173, 169), (177, 181, 183, 179), (175, 179, 178, 174), (174, 178, 176, 172), (172, 176, 177, 173), (181, 185, 187, 183), (179, 183, 182, 178), (178, 182, 180, 176), (176, 180, 181, 177), (185, 189, 191, 187), (183, 187, 186, 182), (182, 186, 184, 180), (180, 184, 185, 181), (189, 193, 195, 191), (187, 191, 190, 186), (186, 190, 188, 184), (184, 188, 189, 185), (193, 197, 199, 195), (191, 195, 194, 190), (190, 194, 192, 188), (188, 192, 193, 189), (196, 198, 199, 197), (195, 199, 198, 194), (194, 198, 196, 192), (192, 196, 197, 193), (100, 142, 37, 119), (142, 145, 147, 37)])
me_bob.polygons.foreach_set('use_smooth', [True] * 198)
me_bob.polygons.foreach_set('material_index', [2, 1, 1, 1, 1, 2, 1, 1, 1, 1, 1, 1, 1, 1, 2, 1, 1, 0, 2, 1, 1, 0, 2, 1, 2, 2, 1, 2, 1, 2, 2, 2, 1, 2, 2, 0, 0, 0, 0, 0, 0, 0, 0, 0, 0, 0, 0, 0, 0, 0, 0, 0, 0, 0, 0, 0, 0, 0, 0, 0, 0, 0, 0, 0, 0, 0, 0, 0, 0, 0, 0, 0, 0, 0, 0, 0, 0, 0, 0, 0, 0, 0, 0, 3, 0, 0, 0, 3, 3, 3, 3, 3, 3, 3, 3, 3, 3, 3, 3, 2, 1, 1, 1, 1, 2, 1, 1, 1, 1, 1, 1, 1, 1, 2, 1, 1, 0, 2, 1, 1, 2, 1, 2, 2, 1, 2, 1, 2, 2, 2, 1, 2, 2, 0, 0, 0, 0, 0, 0, 0, 0, 0, 0, 0, 0, 0, 0, 0, 0, 0, 0, 0, 0, 0, 0, 0, 0, 0, 0, 0, 0, 0, 0, 0, 0, 0, 0, 0, 0, 0, 0, 0, 0, 0, 0, 0, 0, 0, 0, 0, 3, 0, 0, 0, 3, 3, 3, 3, 3, 3, 3, 3, 3, 3, 3, 3, 0, 0])
me_bob.materials.append(mat_material_002)
me_bob.materials.append(mat_material_003)
me_bob.materials.append(mat_material_004)
me_bob.materials.append(mat_material_005)
me_bob.use_remesh_preserve_volume = False
me_bob.use_remesh_preserve_attributes = False
me_bob.use_mirror_vertex_groups = False
me_bob.update()

# ---- objects
ob_lamp = bpy.data.objects.new('Lamp', light_lamp)
ob_mine_014 = bpy.data.objects.new('Mine.014', me_icosphere)
ob_sun = bpy.data.objects.new('Sun', light_sun)
ob_hemi_001 = bpy.data.objects.new('Hemi.001', light_hemi_003)
ob_hemi = bpy.data.objects.new('Hemi', light_hemi_002)
ob_trigger_end = bpy.data.objects.new('Trigger.End', me_trigger_end)
ob_astroid_014 = bpy.data.objects.new('Astroid.014', me_obst)
ob_astroid_013 = bpy.data.objects.new('Astroid.013', me_obst)
ob_astroid_012 = bpy.data.objects.new('Astroid.012', me_obst)
ob_mine_013 = bpy.data.objects.new('Mine.013', me_icosphere)
ob_mine_012 = bpy.data.objects.new('Mine.012', me_icosphere)
ob_mine_011 = bpy.data.objects.new('Mine.011', me_icosphere)
ob_mine_010 = bpy.data.objects.new('Mine.010', me_icosphere)
ob_mine_009 = bpy.data.objects.new('Mine.009', me_icosphere)
ob_astroid_011 = bpy.data.objects.new('Astroid.011', me_obst)
ob_mine_008 = bpy.data.objects.new('Mine.008', me_icosphere)
ob_astroid_010 = bpy.data.objects.new('Astroid.010', me_obst)
ob_mine_007 = bpy.data.objects.new('Mine.007', me_icosphere)
ob_astroid_009 = bpy.data.objects.new('Astroid.009', me_obst)
ob_mine_006 = bpy.data.objects.new('Mine.006', me_icosphere)
ob_astroid_008 = bpy.data.objects.new('Astroid.008', me_obst)
ob_astroid_007 = bpy.data.objects.new('Astroid.007', me_obst)
ob_mine_005 = bpy.data.objects.new('Mine.005', me_icosphere)
ob_astroid_006 = bpy.data.objects.new('Astroid.006', me_obst)
ob_mine_004 = bpy.data.objects.new('Mine.004', me_icosphere)
ob_astroid_005 = bpy.data.objects.new('Astroid.005', me_obst)
ob_mine_003 = bpy.data.objects.new('Mine.003', me_icosphere)
ob_astroid_004 = bpy.data.objects.new('Astroid.004', me_obst)
ob_astroid_003 = bpy.data.objects.new('Astroid.003', me_obst)
ob_mine_002 = bpy.data.objects.new('Mine.002', me_icosphere)
ob_mine_001 = bpy.data.objects.new('Mine.001', me_icosphere)
ob_astroid_002 = bpy.data.objects.new('Astroid.002', me_obst)
ob_astroid_001 = bpy.data.objects.new('Astroid.001', me_obst)
ob_cube_boundary_bottom = bpy.data.objects.new('Cube Boundary Bottom', me_cube_002)
ob_cube_boundary_top = bpy.data.objects.new('Cube Boundary Top', me_cube_001)
ob_plane = bpy.data.objects.new('Plane', me_plane)
ob_cube = bpy.data.objects.new('Cube', me_bob)
ob_astroid = bpy.data.objects.new('Astroid', me_obst)
ob_mine = bpy.data.objects.new('Mine', me_icosphere)

# ---- transforms, parenting, visibility, modifiers, constraints
ob_lamp.location = (4.076, 1.005, 5.904)
ob_lamp.rotation_euler = (0.6503, 0.05522, 1.866)
ob_lamp.lock_rotations_4d = False
ob_lamp.empty_display_type = 'ARROWS'
ob_lamp.color = (0.0, 0.0, 0.0, 0.0)
ob_lamp.lineart.crease_threshold = 0.0
ob_mine_014.location = (18.77, -5.443, -7.721)
ob_mine_014.scale = (1.176, 1.176, 1.176)
ob_mine_014.lineart.crease_threshold = 0.0
ob_sun.location = (0.3361, -50.48, -0.2199)
ob_sun.rotation_euler = (-4.712, -5.96e-08, -5.963e-08)
ob_sun.lineart.crease_threshold = 0.0
ob_hemi_001.location = (0.3361, 0.0, -36.19)
ob_hemi_001.rotation_euler = (-2.687e-07, 3.139, -3.744e-10)
ob_hemi_001.scale = (11.68, 11.68, 11.68)
ob_hemi_001.lineart.crease_threshold = 0.0
ob_hemi.location = (0.3361, 0.0, 25.49)
ob_hemi.scale = (11.68, 11.68, 11.68)
ob_hemi.lineart.crease_threshold = 0.0
ob_trigger_end.location = (89.95, -3.556, -0.4521)
ob_trigger_end.scale = (3.991, 3.084, 9.314)
ob_trigger_end.lineart.crease_threshold = 0.0
ob_astroid_014.location = (78.44, -1.793, -2.033)
ob_astroid_014.scale = (5.244, 5.244, 5.244)
ob_astroid_014.lineart.crease_threshold = 0.0
ob_astroid_013.location = (60.65, -1.793, -5.969)
ob_astroid_013.scale = (2.082, 2.082, 2.082)
ob_astroid_013.lineart.crease_threshold = 0.0
ob_astroid_012.location = (47.99, -1.793, -8.216)
ob_astroid_012.scale = (0.7217, 0.7217, 0.7217)
ob_astroid_012.lineart.crease_threshold = 0.0
ob_mine_013.location = (53.93, -2.664, -4.667)
ob_mine_013.scale = (1.552, 1.552, 1.552)
ob_mine_013.lineart.crease_threshold = 0.0
ob_mine_012.location = (59.48, -2.503, 1.117)
ob_mine_012.scale = (2.882, 2.882, 2.882)
ob_mine_012.lineart.crease_threshold = 0.0
ob_mine_011.location = (28.03, -2.664, 0.5754)
ob_mine_011.scale = (0.7816, 0.7816, 0.7816)
ob_mine_011.lineart.crease_threshold = 0.0
ob_mine_010.location = (52.83, -2.404, 0.1288)
ob_mine_010.scale = (0.7816, 0.7816, 0.7816)
ob_mine_010.lineart.crease_threshold = 0.0
ob_mine_009.location = (49.15, -2.664, -2.211)
ob_mine_009.scale = (1.132, 1.132, 1.132)
ob_mine_009.lineart.crease_threshold = 0.0
ob_astroid_011.location = (44.92, -1.793, -4.621)
ob_astroid_011.scale = (0.7217, 0.7217, 0.7217)
ob_astroid_011.lineart.crease_threshold = 0.0
ob_mine_008.location = (44.84, -3.145, 3.621)
ob_mine_008.scale = (1.129, 1.129, 1.129)
ob_mine_008.lineart.crease_threshold = 0.0
ob_astroid_010.location = (42.57, -2.082, -2.469)
ob_astroid_010.scale = (0.7217, 0.7217, 0.7217)
ob_astroid_010.lineart.crease_threshold = 0.0
ob_mine_007.location = (37.03, -2.656, 0.4903)
ob_mine_007.scale = (0.9371, 0.9371, 0.9371)
ob_mine_007.lineart.crease_threshold = 0.0
ob_astroid_009.location = (39.43, -2.273, 4.353)
ob_astroid_009.scale = (1.033, 1.033, 1.033)
ob_astroid_009.lineart.crease_threshold = 0.0
ob_mine_006.location = (39.72, -2.362, -6.877)
ob_mine_006.scale = (1.443, 1.443, 1.443)
ob_mine_006.lineart.crease_threshold = 0.0
ob_astroid_008.location = (33.23, -2.273, -1.76)
ob_astroid_008.scale = (1.033, 1.033, 1.033)
ob_astroid_008.lineart.crease_threshold = 0.0
ob_astroid_007.location = (31.09, -2.273, 5.558)
ob_astroid_007.scale = (-2.04, -2.04, -2.04)
ob_astroid_007.lineart.crease_threshold = 0.0
ob_mine_005.location = (25.69, -2.395, -3.283)
ob_mine_005.scale = (1.67, 1.67, 1.67)
ob_mine_005.lineart.crease_threshold = 0.0
ob_astroid_006.location = (11.03, -2.01, -2.411)
ob_astroid_006.scale = (-2.04, -2.04, -2.04)
ob_astroid_006.lineart.crease_threshold = 0.0
ob_mine_004.location = (18.92, -2.395, 3.88)
ob_mine_004.scale = (-2.475, -2.475, -2.475)
ob_mine_004.lineart.crease_threshold = 0.0
ob_astroid_005.location = (1.339, -2.273, -3.072)
ob_astroid_005.scale = (-3.002, -3.002, -3.002)
ob_astroid_005.lineart.crease_threshold = 0.0
ob_mine_003.location = (5.957, -1.684, 5.947)
ob_mine_003.scale = (-1.059, -1.059, -1.059)
ob_mine_003.lineart.crease_threshold = 0.0
ob_astroid_004.location = (-11.35, -2.273, -0.4829)
ob_astroid_004.scale = (1.149, 1.149, 1.149)
ob_astroid_004.lineart.crease_threshold = 0.0
ob_astroid_003.location = (-27.79, -2.273, -5.273)
ob_astroid_003.scale = (1.149, 1.149, 1.149)
ob_astroid_003.lineart.crease_threshold = 0.0
ob_mine_002.location = (-23.28, -2.395, 5.045)
ob_mine_002.scale = (-2.475, -2.475, -2.475)
ob_mine_002.lineart.crease_threshold = 0.0
ob_mine_001.location = (-40.45, -2.395, 1.449)
ob_mine_001.scale = (-2.475, -2.475, -2.475)
ob_mine_001.lineart.crease_threshold = 0.0
ob_astroid_002.location = (-60.87, -2.273, -6.621)
ob_astroid_002.scale = (-1.325, -1.325, -1.325)
ob_astroid_002.lineart.crease_threshold = 0.0
ob_astroid_001.location = (-51.61, -2.273, -0.4181)
ob_astroid_001.scale = (1.149, 1.149, 1.149)
ob_astroid_001.lineart.crease_threshold = 0.0
ob_cube_boundary_bottom.location = (-0.4449, -2.55, -10.67)
ob_cube_boundary_bottom.scale = (89.91, 2.681, 0.7679)
ob_cube_boundary_bottom.lineart.crease_threshold = 0.0
ob_cube_boundary_top.location = (-0.4449, -2.55, 9.702)
ob_cube_boundary_top.scale = (89.91, 2.681, 0.7679)
ob_cube_boundary_top.lineart.crease_threshold = 0.0
ob_plane.location = (-0.5352, -0.07156, -0.3227)
ob_plane.rotation_euler = (1.571, -0.0, 0.0)
ob_plane.scale = (89.36, -9.741, 1.005)
ob_plane.lineart.crease_threshold = 0.0
ob_cube.location = (-87.48, -0.2827, 1.365)
ob_cube.scale = (0.8483, 0.8483, 0.8483)
ob_cube.lock_rotations_4d = False
ob_cube.empty_display_type = 'ARROWS'
ob_cube.lineart.crease_threshold = 0.0
ob_astroid.location = (-65.28, -2.273, 5.066)
ob_astroid.scale = (2.159, 2.159, 2.159)
ob_astroid.lineart.crease_threshold = 0.0
ob_mine.location = (-79.2, -2.395, -4.125)
ob_mine.scale = (-2.752, -2.752, -2.752)
ob_mine.lineart.crease_threshold = 0.0

# ---- collection membership
col_collection_1.objects.link(ob_lamp)
col_collection_5.objects.link(ob_mine_014)
col_collection_5.objects.link(ob_sun)
col_collection_5.objects.link(ob_hemi_001)
col_collection_5.objects.link(ob_hemi)
col_collection_5.objects.link(ob_trigger_end)
col_collection_5.objects.link(ob_astroid_014)
col_collection_5.objects.link(ob_astroid_013)
col_collection_5.objects.link(ob_astroid_012)
col_collection_5.objects.link(ob_mine_013)
col_collection_5.objects.link(ob_mine_012)
col_collection_5.objects.link(ob_mine_011)
col_collection_5.objects.link(ob_mine_010)
col_collection_5.objects.link(ob_mine_009)
col_collection_5.objects.link(ob_astroid_011)
col_collection_5.objects.link(ob_mine_008)
col_collection_5.objects.link(ob_astroid_010)
col_collection_5.objects.link(ob_mine_007)
col_collection_5.objects.link(ob_astroid_009)
col_collection_5.objects.link(ob_mine_006)
col_collection_5.objects.link(ob_astroid_008)
col_collection_5.objects.link(ob_astroid_007)
col_collection_5.objects.link(ob_mine_005)
col_collection_5.objects.link(ob_astroid_006)
col_collection_5.objects.link(ob_mine_004)
col_collection_5.objects.link(ob_astroid_005)
col_collection_5.objects.link(ob_mine_003)
col_collection_5.objects.link(ob_astroid_004)
col_collection_5.objects.link(ob_astroid_003)
col_collection_5.objects.link(ob_mine_002)
col_collection_5.objects.link(ob_mine_001)
col_collection_5.objects.link(ob_astroid_002)
col_collection_5.objects.link(ob_astroid_001)
col_collection_5.objects.link(ob_cube_boundary_bottom)
col_collection_5.objects.link(ob_cube_boundary_top)
col_collection_5.objects.link(ob_plane)
col_collection_5.objects.link(ob_cube)
col_collection_5.objects.link(ob_astroid)
col_collection_5.objects.link(ob_mine)

# ---- scene / render settings (as saved in the file)
scene.frame_start = 1; scene.frame_end = 250; scene.frame_set(40)
scene.render.engine = 'BLENDER_EEVEE_NEXT'
scene.render.resolution_percentage = 50
scene.render.dither_intensity = 0.0
scene.cycles.use_denoising = False
scene.cycles.samples = 10
scene.cycles.sampling_pattern = 'TABULATED_SOBOL'
scene.cycles.light_sampling_threshold = 0.0
scene.cycles.use_adaptive_sampling = False
scene.cycles.use_light_tree = False
scene.cycles.blur_glossy = 0.0
scene.cycles.pixel_filter_type = 'GAUSSIAN'
scene.cycles.sample_clamp_indirect = 0.0
scene.view_settings.view_transform = 'Standard'
bpy.context.view_layer.update()

# ---- added for rendering (the .blend has no active camera): camera
cam_auto = bpy.data.cameras.new('AutoCamera')
cam_auto.lens = 50.0
cam_auto.sensor_width = 36.0
cam_auto.clip_end = 3021.93
ob_auto_camera = bpy.data.objects.new('AutoCamera', cam_auto)
scene.collection.objects.link(ob_auto_camera)
ob_auto_camera.location = (173.985, -208.805, 137.269)
ob_auto_camera.rotation_euler = (1.09748, -7.21219e-08, 0.694738)
scene.camera = ob_auto_camera
bpy.context.view_layer.update()
